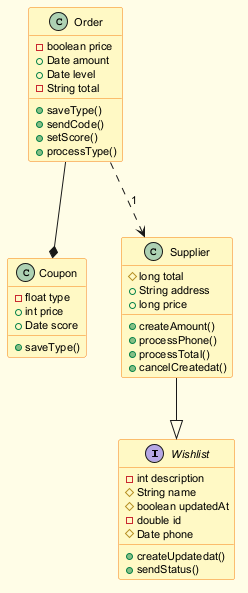

The diagram above was rendered by PlantUML. Its source (embedded in the PNG):
@startuml
skinparam backgroundColor #FFFDE7
skinparam classBackgroundColor #FFF9C4
skinparam classBorderColor #F57F17
skinparam defaultFontSize 11
interface Wishlist {
  -int description
  #String name
  #boolean updatedAt
  -double id
  #Date phone
  +createUpdatedat()
  +sendStatus()
}
class Order {
  -boolean price
  +Date amount
  +Date level
  -String total
  +saveType()
  +sendCode()
  +setScore()
  +processType()
}
class Coupon {
  -float type
  +int price
  +Date score
  +saveType()
}
class Supplier {
  #long total
  +String address
  +long price
  +createAmount()
  +processPhone()
  +processTotal()
  +cancelCreatedat()
}
Order --* Coupon
Order ..> Supplier : "1"
Supplier --|> Wishlist
@enduml